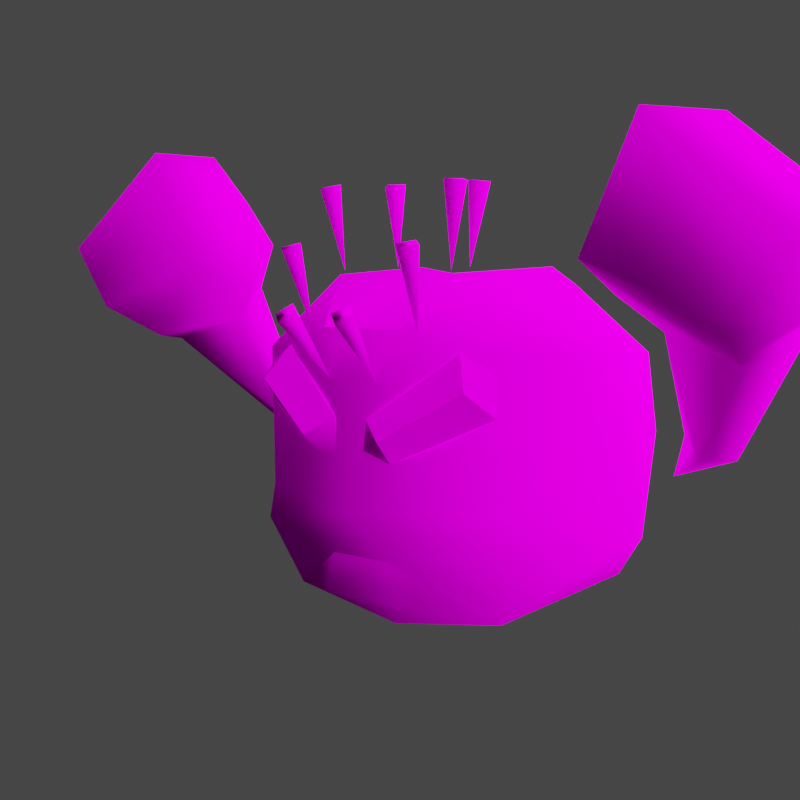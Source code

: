 # Source: rumble-geodude.blend  (saved by Blender 3.6.11; exported with 4.5.12 LTS)
import bpy
from mathutils import Matrix  # noqa: F401  (used for matrix-valued properties, if any)

bpy.ops.wm.read_factory_settings(use_empty=True)
scene = bpy.context.scene
scene.name = 'Scene'

# ---- collections
col_collection = bpy.data.collections.new('Collection'); scene.collection.children.link(col_collection)

# ---- images (referenced by path relative to the original .blend; pixels are not part of the script)
import os
ASSET_DIR = os.environ.get("B2B_ASSET_DIR", "")  # directory of the original .blend (textures are referenced by path, not embedded)
HERE = os.path.dirname(os.path.abspath(__file__))  # packed textures are extracted next to this script under _unpacked/

def load_image(name, relpath, width, height, colorspace="sRGB"):
    """Load a texture the original file referenced (path relative to the .blend, or extracted next to this script)."""
    p = next((c for c in (os.path.join(HERE, relpath), os.path.join(ASSET_DIR, relpath)) if relpath and os.path.exists(c)), "")
    if p:
        img = bpy.data.images.load(p, check_existing=True)
        img.name = name
    else:  # same state as the original file: an image datablock whose file is absent (Cycles renders it pink)
        img = bpy.data.images.new(name, width, height)
        img.source = "FILE"
        img.filepath = "//" + (relpath or name)
    img.colorspace_settings.name = colorspace
    return img
img_pii_isitubute_alola_body_c_png = load_image('Pii_ISITUBUTE_ALOLA_body_C.png', 'Pii_ISITUBUTE_ALOLA_body_C.png', 1024, 1024, 'sRGB')
img_pii_isitubute_alola_eye_c_png = load_image('Pii_ISITUBUTE_ALOLA_eye_C.png', 'Pii_ISITUBUTE_ALOLA_eye_C.png', 1024, 1024, 'sRGB')

# ---- materials (node trees are filled in below, after node groups)
mat_pii_isitubute_alola_body = bpy.data.materials.new('Pii_ISITUBUTE_ALOLA_body')
mat_pii_isitubute_alola_body.surface_render_method = 'BLENDED'
mat_pii_isitubute_alola_body.blend_method = 'BLEND'
mat_pii_isitubute_alola_body.use_transparency_overlap = False
mat_pii_isitubute_alola_body.show_transparent_back = False
mat_pii_isitubute_alola_body.use_transparent_shadow = False
mat_pii_isitubute_alola_body.diffuse_color = (0.942, 0.942, 0.942, 1.0)
mat_pii_isitubute_alola_body.roughness = 0.5528
mat_pii_isitubute_alola_body.specular_intensity = 1.0
mat_pii_isitubute_alola_body.metallic = 1.0
mat_pii_isitubute_alola_eye = bpy.data.materials.new('Pii_ISITUBUTE_ALOLA_eye')
mat_pii_isitubute_alola_eye.surface_render_method = 'BLENDED'
mat_pii_isitubute_alola_eye.blend_method = 'BLEND'
mat_pii_isitubute_alola_eye.use_transparency_overlap = False
mat_pii_isitubute_alola_eye.show_transparent_back = False
mat_pii_isitubute_alola_eye.use_transparent_shadow = False
mat_pii_isitubute_alola_eye.diffuse_color = (0.942, 0.942, 0.942, 1.0)
mat_pii_isitubute_alola_eye.roughness = 0.5528
mat_pii_isitubute_alola_eye.specular_intensity = 1.0
mat_pii_isitubute_alola_eye.metallic = 1.0
mat_material = bpy.data.materials.new('Material')
mat_material.alpha_threshold = 0.0
mat_material.use_transparent_shadow = False
mat_material.roughness = 0.5
mat_material.line_color = (0.0, 0.0, 0.0, 1.0)

# ---- material node trees
mat_pii_isitubute_alola_body.use_nodes = True; mat_pii_isitubute_alola_body.node_tree.nodes.clear()
_N = mat_pii_isitubute_alola_body.node_tree.nodes; _L = mat_pii_isitubute_alola_body.node_tree.links
n0 = _N.new('ShaderNodeBsdfPrincipled'); n0.name = 'Principled BSDF'; n0.location = (10, 300)
n0.distribution = 'GGX'
n0.subsurface_method = 'RANDOM_WALK_SKIN'
n0.inputs[2].default_value = 0.0
n0.inputs[3].default_value = 1.45
n0.inputs[13].default_value = 0.0
n0.inputs[27].default_value = (0.0, 0.0, 0.0, 1.0)
n0.inputs[28].default_value = 1.0
n1 = _N.new('ShaderNodeTexImage'); n1.name = 'Image Texture'; n1.location = (-300, 600)
n1.image = img_pii_isitubute_alola_body_c_png
n1.interpolation = 'Closest'
n1.extension = 'MIRROR'
n2 = _N.new('ShaderNodeOutputMaterial'); n2.name = 'Material Output'; n2.location = (300, 300)
_L.new(n0.outputs[0], n2.inputs[0])
_L.new(n1.outputs[0], n0.inputs[0])
n2.is_active_output = True
mat_pii_isitubute_alola_eye.use_nodes = True; mat_pii_isitubute_alola_eye.node_tree.nodes.clear()
_N = mat_pii_isitubute_alola_eye.node_tree.nodes; _L = mat_pii_isitubute_alola_eye.node_tree.links
n0 = _N.new('ShaderNodeBsdfPrincipled'); n0.name = 'Principled BSDF'; n0.location = (10, 300)
n0.distribution = 'GGX'
n0.subsurface_method = 'RANDOM_WALK_SKIN'
n0.inputs[2].default_value = 0.0
n0.inputs[3].default_value = 1.45
n0.inputs[13].default_value = 0.0
n0.inputs[27].default_value = (0.0, 0.0, 0.0, 1.0)
n0.inputs[28].default_value = 1.0
n1 = _N.new('ShaderNodeTexImage'); n1.name = 'Image Texture'; n1.location = (-300, 600)
n1.image = img_pii_isitubute_alola_eye_c_png
n1.interpolation = 'Closest'
n1.extension = 'MIRROR'
n2 = _N.new('ShaderNodeOutputMaterial'); n2.name = 'Material Output'; n2.location = (300, 300)
_L.new(n0.outputs[0], n2.inputs[0])
_L.new(n1.outputs[0], n0.inputs[0])
n2.is_active_output = True
mat_material.use_nodes = True; mat_material.node_tree.nodes.clear()
_N = mat_material.node_tree.nodes; _L = mat_material.node_tree.links
n0 = _N.new('ShaderNodeOutputMaterial'); n0.name = 'Material Output'; n0.location = (300, 300)
n1 = _N.new('ShaderNodeBsdfPrincipled'); n1.name = 'Principled BSDF'; n1.location = (10, 300)
n1.distribution = 'GGX'
n1.subsurface_method = 'RANDOM_WALK_SKIN'
n1.inputs[3].default_value = 1.45
n1.inputs[27].default_value = (0.0, 0.0, 0.0, 1.0)
n1.inputs[28].default_value = 1.0
_L.new(n1.outputs[0], n0.inputs[0])
n0.is_active_output = True

# ---- world
world_world = bpy.data.worlds.new('World'); scene.world = world_world
world_world.use_nodes = True; world_world.node_tree.nodes.clear()
_N = world_world.node_tree.nodes; _L = world_world.node_tree.links
n0 = _N.new('ShaderNodeOutputWorld'); n0.name = 'World Output'; n0.location = (300, 300)
n1 = _N.new('ShaderNodeBackground'); n1.name = 'Background'; n1.location = (10, 300)
n1.inputs[0].default_value = (0.05088, 0.05088, 0.05088, 1.0)
_L.new(n1.outputs[0], n0.inputs[0])
n0.is_active_output = True
world_world.color = (0.05088, 0.05088, 0.05088)
world_world.use_sun_shadow = False
world_world.sun_shadow_jitter_overblur = 0.0

# ---- cameras
cam_camera = bpy.data.cameras.new('Camera')
cam_camera.clip_end = 100.0
cam_camera.ortho_scale = 7.314

# ---- lights
light_sun = bpy.data.lights.new('Sun', 'SUN')
light_sun.specular_factor = 0.0
light_sun.transmission_factor = 0.0
light_sun.use_shadow = False
light_sun.angle = 2.356
light_light = bpy.data.lights.new('Light', 'POINT')
light_light.transmission_factor = 0.0
light_light.energy = 1000.0
light_light.shadow_soft_size = 0.1
light_light.shadow_maximum_resolution = 0.006
light_light.use_absolute_resolution = True

# ---- meshes
me_merged_001 = bpy.data.meshes.new('merged.001')
me_merged_001.from_pydata([(-1.002e-09, 0.003836, -4.981e-10), (0.1348, 0.03197, -0.1208), (-0.1348, 0.03197, -0.1208), (-9.904e-11, 0.069, -0.1563), (0.1523, 0.07272, -0.1454), (-0.1523, 0.07272, -0.1454), (0.0623, 0.133, -0.1932), (-0.0623, 0.133, -0.1932), (-1.264e-24, 0.188, -0.1968), (-0.06635, 0.2029, -0.2048), (0.06635, 0.2029, -0.2048), (0.06314, 0.301, -0.193), (1.058e-24, 0.2972, -0.1844), (0.06368, 0.3686, -0.1432), (0.1502, 0.2905, -0.1595), (5.96e-09, 0.3658, -0.1314), (-0.06368, 0.3686, -0.1432), (-0.06314, 0.301, -0.193), (0.08936, 0.3915, -0.04176), (-0.1502, 0.2905, -0.1595), (-0.08936, 0.3915, -0.04176), (7.96e-10, 0.38, 3.791e-10), (4.656e-09, 0.3843, 0.09533), (4.656e-09, 0.3843, 0.09533), (0.1562, 0.1969, -0.1703), (0.0623, 0.133, -0.1932), (0.2096, 0.1054, -4.87e-11), (0.1348, 0.03197, -0.1208), (0.1994, 0.3013, 4.866e-10), (0.08936, 0.3915, -0.04176), (-0.1562, 0.1969, -0.1703), (-0.1994, 0.3013, 4.866e-10), (-0.2096, 0.1054, -4.87e-11), (-0.1348, 0.03197, -0.1208), (-0.0623, 0.133, -0.1932), (-0.08936, 0.3915, -0.04176), (-0.1327, 0.03891, 0.1321), (-0.1348, 0.03197, -0.1208), (-0.2096, 0.1054, -4.87e-11), (-0.1531, 0.1176, 0.1621), (-0.154, 0.1551, 0.1518), (-0.1994, 0.3013, 4.866e-10), (-0.1491, 0.3094, 0.1557), (-0.07409, 0.3866, 0.1253), (-0.08936, 0.3915, -0.04176), (4.656e-09, 0.3843, 0.09533), (5.96e-09, 0.01572, 0.1328), (-1.002e-09, 0.003836, -4.981e-10), (-0.1348, 0.03197, -0.1208), (5.96e-09, 0.01572, 0.1328), (0.04651, 0.05862, 0.1914), (0.1327, 0.03891, 0.1321), (-0.04651, 0.05862, 0.1914), (-0.1327, 0.03891, 0.1321), (0.03412, 0.1016, 0.1904), (-0.03412, 0.1016, 0.1904), (0.03412, 0.1016, 0.1904), (0.1531, 0.1176, 0.1621), (1.013e-09, 0.1505, 0.2143), (-0.03412, 0.1016, 0.1904), (-0.1531, 0.1176, 0.1621), (-0.154, 0.1551, 0.1518), (0.154, 0.1551, 0.1518), (0.2096, 0.1054, -4.87e-11), (0.1327, 0.03891, 0.1321), (0.1531, 0.1176, 0.1621), (0.1348, 0.03197, -0.1208), (0.154, 0.1551, 0.1518), (0.1994, 0.3013, 4.866e-10), (0.1491, 0.3094, 0.1557), (0.07409, 0.3866, 0.1253), (0.08936, 0.3915, -0.04176), (4.656e-09, 0.3843, 0.09533), (-1.002e-09, 0.003836, -4.981e-10), (0.1348, 0.03197, -0.1208), (5.96e-09, 0.01572, 0.1328), (-0.05099, 0.3341, 0.1799), (0.05099, 0.3341, 0.1799), (1.25e-09, 0.2953, 0.205), (-0.1491, 0.3094, 0.1557), (-0.07409, 0.3866, 0.1253), (0.1491, 0.3094, 0.1557), (0.07409, 0.3866, 0.1253), (0.05099, 0.3341, 0.1799), (-0.05099, 0.3341, 0.1799), (4.656e-09, 0.3843, 0.09533), (4.656e-09, 0.3843, 0.09533), (-0.07409, 0.3866, 0.1253), (0.07409, 0.3866, 0.1253), (4.656e-09, 0.3843, 0.09533), (0.08936, 0.3915, -0.04176), (-0.08936, 0.3915, -0.04176), (0.03636, 0.3609, 0.2414), (0.0503, 0.351, 0.2517), (0.036, 0.343, 0.2632), (0.02206, 0.3529, 0.2528), (0.036, 0.343, 0.2632), (0.02932, 0.283, 0.1955), (0.02206, 0.3529, 0.2528), (0.03636, 0.3609, 0.2414), (0.0503, 0.351, 0.2517), (0.02206, 0.3529, 0.2528), (0.02932, 0.283, 0.1955), (0.03636, 0.3609, 0.2414), (0.0503, 0.351, 0.2517), (0.036, 0.343, 0.2632), (0.07395, 0.4202, 0.188), (0.08808, 0.4155, 0.2014), (0.07395, 0.4127, 0.2153), (0.05982, 0.4174, 0.2019), (0.07395, 0.4127, 0.2153), (0.06757, 0.3302, 0.1782), (0.05982, 0.4174, 0.2019), (0.07395, 0.4202, 0.188), (0.08808, 0.4155, 0.2014), (0.05982, 0.4174, 0.2019), (0.06757, 0.3302, 0.1782), (0.07395, 0.4202, 0.188), (0.08808, 0.4155, 0.2014), (0.07395, 0.4127, 0.2153), (0.08068, 0.4801, 0.1172), (0.09456, 0.4771, 0.1313), (0.08035, 0.4775, 0.1454), (0.06646, 0.4806, 0.1313), (0.08035, 0.4775, 0.1454), (0.06931, 0.3903, 0.1231), (0.06646, 0.4806, 0.1313), (0.08068, 0.4801, 0.1172), (0.09456, 0.4771, 0.1313), (0.06646, 0.4806, 0.1313), (0.06931, 0.3903, 0.1231), (0.08068, 0.4801, 0.1172), (0.09456, 0.4771, 0.1313), (0.08035, 0.4775, 0.1454), (0.05553, 0.4807, 0.03705), (0.06962, 0.4806, 0.05129), (0.05548, 0.4828, 0.0653), (0.04139, 0.483, 0.05106), (0.05548, 0.4828, 0.0653), (0.04774, 0.3927, 0.05784), (0.04139, 0.483, 0.05106), (0.05553, 0.4807, 0.03705), (0.06962, 0.4806, 0.05129), (0.04139, 0.483, 0.05106), (0.04774, 0.3927, 0.05784), (0.05553, 0.4807, 0.03705), (0.06962, 0.4806, 0.05129), (0.05548, 0.4828, 0.0653), (-0.03636, 0.3609, 0.2414), (-0.02206, 0.3529, 0.2528), (-0.036, 0.343, 0.2632), (-0.0503, 0.351, 0.2517), (-0.036, 0.343, 0.2632), (-0.02206, 0.3529, 0.2528), (-0.02932, 0.283, 0.1955), (-0.03636, 0.3609, 0.2414), (-0.0503, 0.351, 0.2517), (-0.02206, 0.3529, 0.2528), (-0.03636, 0.3609, 0.2414), (-0.02932, 0.283, 0.1955), (-0.0503, 0.351, 0.2517), (-0.036, 0.343, 0.2632), (-0.07395, 0.4202, 0.188), (-0.05982, 0.4174, 0.2019), (-0.07395, 0.4127, 0.2153), (-0.08808, 0.4155, 0.2014), (-0.07395, 0.4127, 0.2153), (-0.05982, 0.4174, 0.2019), (-0.06757, 0.3302, 0.1782), (-0.07395, 0.4202, 0.188), (-0.08808, 0.4155, 0.2014), (-0.05982, 0.4174, 0.2019), (-0.07395, 0.4202, 0.188), (-0.06757, 0.3302, 0.1782), (-0.08808, 0.4155, 0.2014), (-0.07395, 0.4127, 0.2153), (-0.08068, 0.4801, 0.1172), (-0.06646, 0.4806, 0.1313), (-0.08035, 0.4775, 0.1454), (-0.09456, 0.4771, 0.1313), (-0.08035, 0.4775, 0.1454), (-0.06646, 0.4806, 0.1313), (-0.06931, 0.3903, 0.1231), (-0.08068, 0.4801, 0.1172), (-0.09456, 0.4771, 0.1313), (-0.06646, 0.4806, 0.1313), (-0.08068, 0.4801, 0.1172), (-0.06931, 0.3903, 0.1231), (-0.09456, 0.4771, 0.1313), (-0.08035, 0.4775, 0.1454), (-0.05553, 0.4807, 0.03705), (-0.04139, 0.483, 0.05106), (-0.05548, 0.4828, 0.0653), (-0.06962, 0.4806, 0.05129), (-0.05548, 0.4828, 0.0653), (-0.04139, 0.483, 0.05106), (-0.04774, 0.3927, 0.05784), (-0.05553, 0.4807, 0.03705), (-0.06962, 0.4806, 0.05129), (-0.04139, 0.483, 0.05106), (-0.05553, 0.4807, 0.03705), (-0.04774, 0.3927, 0.05784), (-0.06962, 0.4806, 0.05129), (-0.05548, 0.4828, 0.0653), (0.02023, 0.2451, 0.201), (0.1102, 0.3125, 0.1687), (0.1288, 0.2774, 0.1899), (0.0474, 0.228, 0.2191), (0.0474, 0.228, 0.2191), (0.1288, 0.2774, 0.1899), (0.1438, 0.2502, 0.1572), (0.04347, 0.2021, 0.1931), (0.04347, 0.2021, 0.1931), (0.01673, 0.2144, 0.2025), (0.0474, 0.228, 0.2191), (0.02023, 0.2451, 0.201), (0.1438, 0.2502, 0.1572), (0.1288, 0.2774, 0.1899), (0.1461, 0.2929, 0.1561), (0.1102, 0.3125, 0.1687), (-0.02023, 0.2451, 0.201), (-0.0474, 0.228, 0.2191), (-0.1288, 0.2774, 0.1899), (-0.1102, 0.3125, 0.1687), (-0.0474, 0.228, 0.2191), (-0.04347, 0.2021, 0.1931), (-0.1438, 0.2502, 0.1572), (-0.1288, 0.2774, 0.1899), (-0.04347, 0.2021, 0.1931), (-0.0474, 0.228, 0.2191), (-0.01673, 0.2144, 0.2025), (-0.02023, 0.2451, 0.201), (-0.1438, 0.2502, 0.1572), (-0.1461, 0.2929, 0.1561), (-0.1288, 0.2774, 0.1899), (-0.1102, 0.3125, 0.1687), (0.237, 0.3661, 0.09698), (0.2419, 0.4009, 0.1804), (0.3651, 0.3116, 0.1293), (0.3762, 0.3505, 0.2013), (0.3651, 0.3116, 0.1293), (0.2983, 0.5252, 0.1831), (0.4357, 0.4196, 0.1928), (0.4569, 0.4321, 0.1108), (0.3262, 0.5287, 0.06657), (0.4343, 0.3598, 0.1341), (0.4357, 0.4196, 0.1928), (0.4042, 0.3463, 0.044), (0.3651, 0.3116, 0.1293), (0.4569, 0.4321, 0.1108), (0.4357, 0.4196, 0.1928), (0.2983, 0.5252, 0.1831), (0.2432, 0.4696, 0.0939), (0.237, 0.3661, 0.09698), (0.2848, 0.4211, 0.00956), (0.237, 0.3661, 0.09698), (0.3262, 0.5287, 0.06657), (0.2983, 0.5252, 0.1831), (0.4569, 0.4321, 0.1108), (0.3262, 0.5287, 0.06657), (0.4042, 0.3463, 0.044), (0.3262, 0.5287, 0.06657), (0.2848, 0.4211, 0.00956), (0.3096, 0.3675, 0.008019), (0.237, 0.3661, 0.09698), (0.2765, 0.3325, 0.07806), (0.2985, 0.2321, -0.03636), (0.3147, 0.2019, -0.01153), (0.2605, 0.223, -0.01053), (0.23, 0.1702, -0.05496), (0.3147, 0.2019, -0.01153), (0.2791, 0.2016, 0.0008124), (0.3644, 0.3066, 0.09698), (0.3147, 0.2019, -0.01153), (0.3644, 0.3066, 0.09698), (0.2765, 0.3325, 0.07806), (0.3651, 0.3116, 0.1293), (0.2765, 0.3325, 0.07806), (0.237, 0.3661, 0.09698), (0.2605, 0.223, -0.01053), (0.23, 0.1702, -0.05496), (0.2605, 0.223, -0.01053), (0.2605, 0.223, -0.01053), (0.23, 0.1702, -0.05496), (0.2765, 0.3325, 0.07806), (0.3096, 0.3675, 0.008019), (0.3644, 0.3066, 0.09698), (0.4042, 0.3463, 0.044), (0.3147, 0.2019, -0.01153), (0.3651, 0.3116, 0.1293), (-0.237, 0.3661, 0.09698), (-0.3651, 0.3116, 0.1293), (-0.2419, 0.4009, 0.1804), (-0.3651, 0.3116, 0.1293), (-0.3762, 0.3505, 0.2013), (-0.2983, 0.5252, 0.1831), (-0.4357, 0.4196, 0.1928), (-0.4569, 0.4321, 0.1108), (-0.3262, 0.5287, 0.06657), (-0.4343, 0.3598, 0.1341), (-0.4357, 0.4196, 0.1928), (-0.4042, 0.3463, 0.044), (-0.3651, 0.3116, 0.1293), (-0.4569, 0.4321, 0.1108), (-0.4357, 0.4196, 0.1928), (-0.2983, 0.5252, 0.1831), (-0.2432, 0.4696, 0.0939), (-0.237, 0.3661, 0.09698), (-0.2848, 0.4211, 0.00956), (-0.237, 0.3661, 0.09698), (-0.3262, 0.5287, 0.06657), (-0.2983, 0.5252, 0.1831), (-0.4569, 0.4321, 0.1108), (-0.4042, 0.3463, 0.044), (-0.3262, 0.5287, 0.06657), (-0.3262, 0.5287, 0.06657), (-0.2848, 0.4211, 0.00956), (-0.3096, 0.3675, 0.008019), (-0.237, 0.3661, 0.09698), (-0.2765, 0.3325, 0.07806), (-0.2985, 0.2321, -0.03636), (-0.3147, 0.2019, -0.01153), (-0.2605, 0.223, -0.01053), (-0.23, 0.1702, -0.05496), (-0.3147, 0.2019, -0.01153), (-0.2791, 0.2016, 0.0008124), (-0.3147, 0.2019, -0.01153), (-0.3644, 0.3066, 0.09698), (-0.3644, 0.3066, 0.09698), (-0.2765, 0.3325, 0.07806), (-0.3651, 0.3116, 0.1293), (-0.2765, 0.3325, 0.07806), (-0.237, 0.3661, 0.09698), (-0.2605, 0.223, -0.01053), (-0.2605, 0.223, -0.01053), (-0.23, 0.1702, -0.05496), (-0.2605, 0.223, -0.01053), (-0.23, 0.1702, -0.05496), (-0.2765, 0.3325, 0.07806), (-0.3096, 0.3675, 0.008019), (-0.3644, 0.3066, 0.09698), (-0.3147, 0.2019, -0.01153), (-0.4042, 0.3463, 0.044), (-0.3651, 0.3116, 0.1293), (1.013e-09, 0.1505, 0.2143), (-0.154, 0.1551, 0.1518), (1.25e-09, 0.2953, 0.205), (-0.1491, 0.3094, 0.1557), (1.013e-09, 0.1505, 0.2143), (1.25e-09, 0.2953, 0.205), (0.154, 0.1551, 0.1518), (0.1491, 0.3094, 0.1557)], [], [(2, 1, 0), (2, 3, 1), (1, 3, 4), (5, 3, 2), (6, 4, 3), (7, 3, 5), (7, 8, 3), (8, 6, 3), (8, 7, 9), (10, 6, 8), (11, 10, 8), (11, 8, 12), (13, 11, 12), (14, 11, 13), (15, 13, 12), (16, 15, 12), (17, 16, 12), (8, 17, 12), (8, 9, 17), (13, 18, 14), (19, 16, 17), (16, 19, 20), (15, 21, 18), (15, 20, 21), (21, 20, 22), (18, 21, 23), (11, 14, 24), (10, 11, 24), (25, 10, 24), (25, 24, 4), (4, 24, 26), (26, 27, 4), (26, 24, 28), (14, 28, 24), (29, 28, 14), (19, 17, 30), (31, 19, 30), (30, 32, 31), (32, 30, 5), (5, 33, 32), (34, 5, 30), (30, 9, 34), (17, 9, 30), (31, 35, 19), (38, 37, 36), (39, 38, 36), (39, 40, 38), (38, 40, 41), (42, 41, 40), (43, 41, 42), (44, 41, 43), (45, 44, 43), (36, 47, 46), (36, 48, 47), (51, 50, 49), (49, 50, 52), (49, 52, 53), (51, 54, 50), (50, 54, 52), (54, 55, 52), (55, 53, 52), (51, 57, 56), (58, 56, 57), (56, 58, 59), (60, 59, 58), (59, 60, 53), (60, 58, 61), (58, 57, 62), (65, 64, 63), (66, 63, 64), (63, 67, 65), (63, 68, 67), (69, 67, 68), (68, 70, 69), (70, 68, 71), (72, 70, 71), (74, 64, 73), (73, 64, 75), (78, 77, 76), (76, 79, 78), (76, 80, 79), (81, 77, 78), (81, 82, 77), (85, 84, 83), (87, 84, 86), (89, 83, 88), (15, 90, 13), (15, 16, 91), (94, 93, 92), (95, 94, 92), (98, 97, 96), (100, 97, 99), (103, 102, 101), (105, 102, 104), (108, 107, 106), (109, 108, 106), (112, 111, 110), (114, 111, 113), (117, 116, 115), (119, 116, 118), (122, 121, 120), (123, 122, 120), (126, 125, 124), (128, 125, 127), (131, 130, 129), (133, 130, 132), (136, 135, 134), (137, 136, 134), (140, 139, 138), (142, 139, 141), (145, 144, 143), (147, 144, 146), (150, 149, 148), (151, 150, 148), (154, 153, 152), (154, 156, 155), (159, 158, 157), (159, 161, 160), (164, 163, 162), (165, 164, 162), (168, 167, 166), (168, 170, 169), (173, 172, 171), (173, 175, 174), (178, 177, 176), (179, 178, 176), (182, 181, 180), (182, 184, 183), (187, 186, 185), (187, 189, 188), (192, 191, 190), (193, 192, 190), (196, 195, 194), (196, 198, 197), (201, 200, 199), (201, 203, 202), (206, 205, 204), (207, 206, 204), (210, 209, 208), (211, 210, 208), (214, 213, 212), (214, 215, 213), (218, 217, 216), (218, 219, 217), (222, 221, 220), (223, 222, 220), (226, 225, 224), (227, 226, 224), (230, 229, 228), (231, 229, 230), (234, 233, 232), (235, 233, 234), (238, 237, 236), (240, 239, 237), (239, 241, 237), (239, 242, 241), (241, 242, 243), (241, 243, 244), (239, 240, 245), (239, 245, 246), (245, 248, 247), (245, 247, 249), (245, 249, 250), (252, 237, 251), (253, 237, 252), (255, 252, 254), (252, 256, 254), (252, 257, 256), (260, 259, 258), (260, 262, 261), (260, 263, 262), (263, 264, 262), (263, 265, 264), (260, 266, 263), (260, 267, 266), (263, 266, 268), (267, 269, 266), (271, 269, 270), (273, 272, 271), (275, 271, 274), (277, 274, 276), (277, 276, 278), (277, 279, 271), (281, 280, 271), (266, 283, 282), (285, 282, 284), (288, 287, 286), (287, 289, 286), (292, 291, 290), (294, 293, 292), (295, 294, 292), (296, 294, 295), (296, 295, 297), (297, 295, 298), (293, 294, 299), (299, 294, 300), (302, 299, 301), (301, 299, 303), (303, 299, 304), (292, 306, 305), (292, 307, 306), (306, 309, 308), (310, 306, 308), (311, 306, 310), (314, 313, 312), (316, 313, 315), (317, 313, 316), (318, 317, 316), (319, 317, 318), (320, 313, 317), (321, 313, 320), (320, 317, 322), (323, 321, 320), (323, 325, 324), (327, 326, 325), (325, 329, 328), (328, 331, 330), (330, 331, 332), (333, 331, 325), (335, 334, 325), (337, 320, 336), (336, 339, 338), (342, 341, 340), (343, 342, 340), (346, 345, 344), (346, 347, 345), (350, 349, 348), (350, 351, 349)])
me_merged_001.polygons.foreach_set('use_smooth', [True] * 228)
me_merged_001.polygons.foreach_set('material_index', [0, 0, 0, 0, 0, 0, 0, 0, 0, 0, 0, 0, 0, 0, 0, 0, 0, 0, 0, 0, 0, 0, 0, 0, 0, 0, 0, 0, 0, 0, 0, 0, 0, 0, 0, 0, 0, 0, 0, 0, 0, 0, 0, 0, 0, 0, 0, 0, 0, 0, 0, 0, 0, 0, 0, 0, 0, 0, 0, 0, 0, 0, 0, 0, 0, 0, 0, 0, 0, 0, 0, 0, 0, 0, 0, 0, 0, 0, 0, 0, 0, 0, 0, 0, 0, 0, 0, 0, 0, 0, 0, 0, 0, 0, 0, 0, 0, 0, 0, 0, 0, 0, 0, 0, 0, 0, 0, 0, 0, 0, 0, 0, 0, 0, 0, 0, 0, 0, 0, 0, 0, 0, 0, 0, 0, 0, 0, 0, 0, 0, 0, 0, 0, 0, 0, 0, 0, 0, 0, 0, 0, 0, 0, 0, 0, 0, 0, 0, 0, 0, 0, 0, 0, 0, 0, 0, 0, 0, 0, 0, 0, 0, 0, 0, 0, 0, 0, 0, 0, 0, 0, 0, 0, 0, 0, 0, 0, 0, 0, 0, 0, 0, 0, 0, 0, 0, 0, 0, 0, 0, 0, 0, 0, 0, 0, 0, 0, 0, 0, 0, 0, 0, 0, 0, 0, 0, 0, 0, 0, 0, 0, 0, 0, 0, 0, 0, 0, 0, 0, 0, 0, 0, 0, 0, 1, 1, 1, 1])
_uv = me_merged_001.uv_layers.new(name='UV0')
_uv.uv.foreach_set('vector', [1.322, 0.536, 0.6785, 0.536, 1.0, 0.5025, 1.322, 0.536, 1.0, 0.5802, 0.6785, 0.536, 0.6785, 0.536, 1.0, 0.5802, 0.6367, 0.5846, 1.363, 0.5846, 1.0, 0.5802, 1.322, 0.536, 0.8514, 0.6565, 0.6367, 0.5846, 1.0, 0.5802, 1.149, 0.6565, 1.0, 0.5802, 1.363, 0.5846, 1.149, 0.6565, 1.0, 0.7221, 1.0, 0.5802, 1.0, 0.7221, 0.8514, 0.6565, 1.0, 0.5802, 1.0, 0.7221, 1.149, 0.6565, 1.158, 0.7399, 0.8417, 0.7399, 0.8514, 0.6565, 1.0, 0.7221, 0.8494, 0.8569, 0.8417, 0.7399, 1.0, 0.7221, 0.8494, 0.8569, 1.0, 0.7221, 1.0, 0.8524, 0.8253, 0.9376, 0.8494, 0.8569, 1.0, 0.8524, 0.6416, 0.8444, 0.8494, 0.8569, 0.8253, 0.9376, 1.0, 0.9333, 0.8253, 0.9376, 1.0, 0.8524, 1.175, 0.9375, 1.0, 0.9333, 1.0, 0.8524, 1.151, 0.8569, 1.175, 0.9375, 1.0, 0.8524, 1.0, 0.7221, 1.151, 0.8569, 1.0, 0.8524, 1.0, 0.7221, 1.158, 0.7399, 1.151, 0.8569, 0.8253, 0.9376, 0.7868, 0.9649, 0.6416, 0.8444, 1.358, 0.8444, 1.175, 0.9375, 1.151, 0.8569, 1.175, 0.9375, 1.358, 0.8444, 1.213, 0.9649, 1.0, 0.9333, 1.0, 0.987, 0.7868, 0.9649, 1.0, 0.9333, 1.213, 0.9649, 1.0, 0.987, 1.0, 0.987, 1.213, 0.9649, 1.0, 1.013, 0.7868, 0.9649, 1.0, 0.987, 1.0, 1.013, 0.8494, 0.8569, 0.6416, 0.8444, 0.6274, 0.7328, 0.8417, 0.7399, 0.8494, 0.8569, 0.6274, 0.7328, 0.8514, 0.6565, 0.8417, 0.7399, 0.6274, 0.7328, 0.8514, 0.6565, 0.6274, 0.7328, 0.6367, 0.5846, 0.6367, 0.5846, 0.6274, 0.7328, 0.5, 0.6236, 0.5, 0.6236, 0.6785, 0.536, 0.6367, 0.5846, 0.5, 0.6236, 0.6274, 0.7328, 0.5243, 0.8572, 0.6416, 0.8444, 0.5243, 0.8572, 0.6274, 0.7328, 0.7868, 0.9649, 0.5243, 0.8572, 0.6416, 0.8444, 1.358, 0.8444, 1.151, 0.8569, 1.373, 0.7328, 1.476, 0.8572, 1.358, 0.8444, 1.373, 0.7328, 1.373, 0.7328, 1.5, 0.6236, 1.476, 0.8572, 1.5, 0.6236, 1.373, 0.7328, 1.363, 0.5846, 1.363, 0.5846, 1.322, 0.536, 1.5, 0.6236, 1.149, 0.6565, 1.363, 0.5846, 1.373, 0.7328, 1.373, 0.7328, 1.158, 0.7399, 1.149, 0.6565, 1.151, 0.8569, 1.158, 0.7399, 1.373, 0.7328, 1.476, 0.8572, 1.213, 0.9649, 1.358, 0.8444, 1.5, 0.6236, 1.322, 0.536, 1.317, 0.5443, 1.365, 0.6381, 1.5, 0.6236, 1.317, 0.5443, 1.365, 0.6381, 1.367, 0.6829, 1.5, 0.6236, 1.5, 0.6236, 1.367, 0.6829, 1.476, 0.8572, 1.356, 0.8669, 1.476, 0.8572, 1.367, 0.6829, 1.177, 0.9668, 1.476, 0.8572, 1.356, 0.8669, 1.213, 0.9649, 1.476, 0.8572, 1.177, 0.9668, 1.0, 1.013, 1.213, 0.9649, 1.177, 0.9668, 1.317, 0.5443, 1.0, 0.5025, 1.0, 0.5166, 1.317, 0.5443, 1.322, 0.536, 1.0, 0.5025, 0.3248, 0.5443, 0.1138, 0.5678, 1.45e-08, 0.5166, 1.45e-08, 0.5166, 0.1138, 0.5678, -0.1138, 0.5678, 1.45e-08, 0.5166, -0.1138, 0.5678, -0.3248, 0.5443, 0.3248, 0.5443, 0.0835, 0.6191, 0.1138, 0.5678, 0.1138, 0.5678, 0.0835, 0.6191, -0.1138, 0.5678, 0.0835, 0.6191, -0.0835, 0.6191, -0.1138, 0.5678, -0.0835, 0.6191, -0.3248, 0.5443, -0.1138, 0.5678, 0.3248, 0.5443, 0.3786, 0.6343, 0.0835, 0.6191, -1.425e-08, 0.6813, 0.0835, 0.6191, 0.3786, 0.6343, 0.0835, 0.6191, -1.425e-08, 0.6813, -0.0835, 0.6191, -0.3786, 0.6343, -0.0835, 0.6191, -1.425e-08, 0.6813, -0.0835, 0.6191, -0.3786, 0.6343, -0.3248, 0.5443, -0.3786, 0.6343, -1.425e-08, 0.6813, -0.3801, 0.6909, -1.425e-08, 0.6813, 0.3786, 0.6343, 0.3801, 0.6909, 0.6348, 0.6381, 0.6834, 0.5443, 0.5, 0.6236, 0.6785, 0.536, 0.5, 0.6236, 0.6834, 0.5443, 0.5, 0.6236, 0.6326, 0.6829, 0.6348, 0.6381, 0.5, 0.6236, 0.5243, 0.8572, 0.6326, 0.6829, 0.6443, 0.8669, 0.6326, 0.6829, 0.5243, 0.8572, 0.5243, 0.8572, 0.8232, 0.9668, 0.6443, 0.8669, 0.8232, 0.9668, 0.5243, 0.8572, 0.7868, 0.9649, 1.0, 1.013, 0.8232, 0.9668, 0.7868, 0.9649, 0.6785, 0.536, 0.6834, 0.5443, 1.0, 0.5025, 1.0, 0.5025, 0.6834, 0.5443, 1.0, 0.5166, 1.45e-08, 0.8501, 0.1248, 0.8964, -0.1248, 0.8964, -0.1248, 0.8964, -0.3649, 0.8669, 1.45e-08, 0.8501, -0.1248, 0.8964, -0.1813, 0.959, -0.3649, 0.8669, 0.3649, 0.8669, 0.1248, 0.8964, 1.45e-08, 0.8501, 0.3649, 0.8669, 0.1813, 0.959, 0.1248, 0.8964, 1.45e-08, 0.9563, -0.1248, 0.8964, 0.1248, 0.8964, -0.1813, 0.959, -0.1248, 0.8964, 1.45e-08, 0.9563, 1.45e-08, 0.9563, 0.1248, 0.8964, 0.1813, 0.959, 1.0, 0.9333, 0.7868, 0.9649, 0.8253, 0.9376, 1.0, 0.9333, 1.175, 0.9375, 1.213, 0.9649, 0.4424, 0.9899, 0.4547, 0.9899, 0.4424, 0.9899, 0.4302, 0.9899, 0.4424, 0.9899, 0.4424, 0.9899, 0.4302, 0.9899, 0.4424, 0.9486, 0.4424, 0.9899, 0.4547, 0.9899, 0.4424, 0.9486, 0.4424, 0.9899, 0.4424, 0.9899, 0.4424, 0.9486, 0.4302, 0.9899, 0.4424, 0.9899, 0.4424, 0.9486, 0.4547, 0.9899, 0.4424, 0.9899, 0.4547, 0.9899, 0.4424, 0.9899, 0.4302, 0.9899, 0.4424, 0.9899, 0.4424, 0.9899, 0.4302, 0.9899, 0.4424, 0.9486, 0.4424, 0.9899, 0.4547, 0.9899, 0.4424, 0.9486, 0.4424, 0.9899, 0.4424, 0.9899, 0.4424, 0.9486, 0.4302, 0.9899, 0.4424, 0.9899, 0.4424, 0.9486, 0.4547, 0.9899, 0.4424, 0.9899, 0.4547, 0.9899, 0.4424, 0.9899, 0.4302, 0.9899, 0.4424, 0.9899, 0.4424, 0.9899, 0.4302, 0.9899, 0.4424, 0.9486, 0.4424, 0.9899, 0.4547, 0.9899, 0.4424, 0.9486, 0.4424, 0.9899, 0.4424, 0.9899, 0.4424, 0.9486, 0.4302, 0.9899, 0.4424, 0.9899, 0.4424, 0.9486, 0.4547, 0.9899, 0.4424, 0.9899, 0.4547, 0.9899, 0.4424, 0.9899, 0.4302, 0.9899, 0.4424, 0.9899, 0.4424, 0.9899, 0.4302, 0.9899, 0.4424, 0.9486, 0.4424, 0.9899, 0.4547, 0.9899, 0.4424, 0.9486, 0.4424, 0.9899, 0.4424, 0.9899, 0.4424, 0.9486, 0.4302, 0.9899, 0.4424, 0.9899, 0.4424, 0.9486, 0.4547, 0.9899, 0.4424, 0.9899, 0.4302, 0.9899, 0.4424, 0.9899, 0.4547, 0.9899, 0.4424, 0.9899, 0.4424, 0.9899, 0.4424, 0.9486, 0.4302, 0.9899, 0.4424, 0.9899, 0.4424, 0.9486, 0.4547, 0.9899, 0.4424, 0.9899, 0.4424, 0.9486, 0.4424, 0.9899, 0.4302, 0.9899, 0.4424, 0.9486, 0.4424, 0.9899, 0.4547, 0.9899, 0.4424, 0.9899, 0.4302, 0.9899, 0.4424, 0.9899, 0.4547, 0.9899, 0.4424, 0.9899, 0.4424, 0.9899, 0.4424, 0.9486, 0.4302, 0.9899, 0.4424, 0.9899, 0.4424, 0.9486, 0.4547, 0.9899, 0.4424, 0.9899, 0.4424, 0.9486, 0.4424, 0.9899, 0.4302, 0.9899, 0.4424, 0.9486, 0.4424, 0.9899, 0.4547, 0.9899, 0.4424, 0.9899, 0.4302, 0.9899, 0.4424, 0.9899, 0.4547, 0.9899, 0.4424, 0.9899, 0.4424, 0.9899, 0.4424, 0.9486, 0.4302, 0.9899, 0.4424, 0.9899, 0.4424, 0.9486, 0.4547, 0.9899, 0.4424, 0.9899, 0.4424, 0.9486, 0.4424, 0.9899, 0.4302, 0.9899, 0.4424, 0.9486, 0.4424, 0.9899, 0.4547, 0.9899, 0.4424, 0.9899, 0.4302, 0.9899, 0.4424, 0.9899, 0.4547, 0.9899, 0.4424, 0.9899, 0.4424, 0.9899, 0.4424, 0.9486, 0.4302, 0.9899, 0.4424, 0.9899, 0.4424, 0.9486, 0.4547, 0.9899, 0.4424, 0.9899, 0.4424, 0.9486, 0.4424, 0.9899, 0.4302, 0.9899, 0.4424, 0.9486, 0.4424, 0.9899, 0.4547, 0.9899, 0.59, 0.9732, 0.5807, 0.981, 0.5309, 0.9632, 0.5453, 0.9596, 0.59, 0.9732, 0.5309, 0.9632, 0.5995, 0.9655, 0.59, 0.9732, 0.5453, 0.9596, 0.5449, 0.9516, 0.5995, 0.9655, 0.5453, 0.9596, 0.5453, 0.9596, 0.5296, 0.9549, 0.5449, 0.9516, 0.5453, 0.9596, 0.5309, 0.9632, 0.5296, 0.9549, 0.6006, 0.9764, 0.59, 0.9732, 0.5995, 0.9655, 0.6006, 0.9764, 0.5807, 0.981, 0.59, 0.9732, 0.59, 0.9732, 0.5453, 0.9596, 0.5309, 0.9632, 0.5807, 0.981, 0.59, 0.9732, 0.5309, 0.9632, 0.5995, 0.9655, 0.5449, 0.9516, 0.5453, 0.9596, 0.59, 0.9732, 0.5995, 0.9655, 0.5453, 0.9596, 0.5296, 0.9549, 0.5453, 0.9596, 0.5449, 0.9516, 0.5309, 0.9632, 0.5453, 0.9596, 0.5296, 0.9549, 0.59, 0.9732, 0.6006, 0.9764, 0.5995, 0.9655, 0.5807, 0.981, 0.6006, 0.9764, 0.59, 0.9732, 0.7328, 0.1365, 0.2848, 0.2122, 0.2652, 0.1208, 0.7328, 0.1365, 0.7283, 0.2188, 0.2848, 0.2122, 0.7283, 0.2188, 0.2676, 0.3477, 0.2848, 0.2122, 0.7283, 0.2188, 0.75, 0.3362, 0.2676, 0.3477, 0.2676, 0.3477, 0.75, 0.3362, 0.766, 0.4632, 0.2676, 0.3477, 0.766, 0.4632, 0.2615, 0.477, 0.7283, 0.2188, 0.7328, 0.1365, 0.8352, 0.2191, 0.7283, 0.2188, 0.8352, 0.2191, 0.75, 0.3362, 0.8352, 0.2191, 0.7328, 0.1365, 0.9086, 0.1565, 0.8352, 0.2191, 0.9086, 0.1565, 0.94, 0.3089, 0.8352, 0.2191, 0.94, 0.3089, 0.75, 0.3362, 0.1611, 0.2065, 0.2848, 0.2122, 0.2676, 0.3477, 0.2652, 0.1208, 0.2848, 0.2122, 0.1611, 0.2065, 0.2652, 0.1208, 0.1611, 0.2065, 0.05289, 0.1635, 0.1611, 0.2065, 0.05327, 0.293, 0.05289, 0.1635, 0.1611, 0.2065, 0.2676, 0.3477, 0.05327, 0.293, 0.9491, 0.4647, 0.9324, 0.4841, 0.9604, 0.4738, 0.9491, 0.4647, 0.9236, 0.4727, 0.9324, 0.4841, 0.9491, 0.4647, 0.9289, 0.4669, 0.9236, 0.4727, 0.9289, 0.4669, 0.9134, 0.4668, 0.9236, 0.4727, 0.9289, 0.4669, 0.9218, 0.4632, 0.9134, 0.4668, 0.9491, 0.4647, 0.9265, 0.4525, 0.9289, 0.4669, 0.9491, 0.4647, 0.93, 0.4492, 0.9265, 0.4525, 0.9289, 0.4669, 0.9265, 0.4525, 0.9184, 0.4515, 0.93, 0.4492, 0.9119, 0.4458, 0.9265, 0.4525, 0.9224, 0.4492, 0.9119, 0.4458, 0.93, 0.4492, 0.93, 0.4492, 0.9406, 0.4604, 0.9224, 0.4492, 0.9218, 0.4632, 0.9224, 0.4492, 0.9406, 0.4604, 0.9218, 0.4632, 0.9406, 0.4604, 0.9408, 0.461, 0.9218, 0.4632, 0.9408, 0.461, 0.9134, 0.4668, 0.9218, 0.4632, 0.9184, 0.4515, 0.9224, 0.4492, 0.9184, 0.4515, 0.9119, 0.4458, 0.9224, 0.4492, 0.9265, 0.4525, 0.9119, 0.4458, 0.9184, 0.4515, 0.9289, 0.4669, 0.9184, 0.4515, 0.9218, 0.4632, 0.93, 0.4492, 0.9491, 0.4647, 0.9406, 0.4604, 0.9491, 0.4647, 0.9408, 0.461, 0.9406, 0.4604, 0.2848, 0.2122, 0.7328, 0.1365, 0.2652, 0.1208, 0.7283, 0.2188, 0.7328, 0.1365, 0.2848, 0.2122, 0.2676, 0.3477, 0.7283, 0.2188, 0.2848, 0.2122, 0.75, 0.3362, 0.7283, 0.2188, 0.2676, 0.3477, 0.75, 0.3362, 0.2676, 0.3477, 0.766, 0.4632, 0.766, 0.4632, 0.2676, 0.3477, 0.2615, 0.477, 0.7328, 0.1365, 0.7283, 0.2188, 0.8352, 0.2191, 0.8352, 0.2191, 0.7283, 0.2188, 0.75, 0.3362, 0.7328, 0.1365, 0.8352, 0.2191, 0.9086, 0.1565, 0.9086, 0.1565, 0.8352, 0.2191, 0.94, 0.3089, 0.94, 0.3089, 0.8352, 0.2191, 0.75, 0.3362, 0.2848, 0.2122, 0.1611, 0.2065, 0.2676, 0.3477, 0.2848, 0.2122, 0.2652, 0.1208, 0.1611, 0.2065, 0.1611, 0.2065, 0.2652, 0.1208, 0.05289, 0.1635, 0.05327, 0.293, 0.1611, 0.2065, 0.05289, 0.1635, 0.2676, 0.3477, 0.1611, 0.2065, 0.05327, 0.293, 0.9324, 0.4841, 0.9491, 0.4647, 0.9604, 0.4738, 0.9236, 0.4727, 0.9491, 0.4647, 0.9324, 0.4841, 0.9289, 0.4669, 0.9491, 0.4647, 0.9236, 0.4727, 0.9134, 0.4668, 0.9289, 0.4669, 0.9236, 0.4727, 0.9218, 0.4632, 0.9289, 0.4669, 0.9134, 0.4668, 0.9265, 0.4525, 0.9491, 0.4647, 0.9289, 0.4669, 0.93, 0.4492, 0.9491, 0.4647, 0.9265, 0.4525, 0.9265, 0.4525, 0.9289, 0.4669, 0.9184, 0.4515, 0.9119, 0.4458, 0.93, 0.4492, 0.9265, 0.4525, 0.9119, 0.4458, 0.9224, 0.4492, 0.93, 0.4492, 0.9406, 0.4604, 0.93, 0.4492, 0.9224, 0.4492, 0.9224, 0.4492, 0.9218, 0.4632, 0.9406, 0.4604, 0.9406, 0.4604, 0.9218, 0.4632, 0.9408, 0.461, 0.9408, 0.461, 0.9218, 0.4632, 0.9134, 0.4668, 0.9184, 0.4515, 0.9218, 0.4632, 0.9224, 0.4492, 0.9119, 0.4458, 0.9184, 0.4515, 0.9224, 0.4492, 0.9119, 0.4458, 0.9265, 0.4525, 0.9184, 0.4515, 0.9184, 0.4515, 0.9289, 0.4669, 0.9218, 0.4632, 0.9491, 0.4647, 0.93, 0.4492, 0.9406, 0.4604, 0.9408, 0.461, 0.9491, 0.4647, 0.9406, 0.4604, 0.08487, 0.9551, 0.9151, 0.7839, 0.0849, 0.7735, 0.08487, 0.9551, 0.8691, 0.9765, 0.9151, 0.7839, 0.9151, 0.7839, 0.08487, 0.9551, 0.0849, 0.7735, 0.9151, 0.7839, 0.8691, 0.9765, 0.08487, 0.9551])
me_merged_001.materials.append(mat_pii_isitubute_alola_body)
me_merged_001.materials.append(mat_pii_isitubute_alola_eye)
me_merged_001.update()
me_merged_001.normals_split_custom_set([tuple(v) for v in zip(*[iter([-0.3311, -0.9163, -0.2253, 0.3311, -0.9163, -0.2253, -9.06e-06, -0.9992, -0.03895, -0.3311, -0.9163, -0.2253, -1.454e-06, -0.5877, -0.8091, 0.3311, -0.9163, -0.2253, 0.3311, -0.9163, -0.2253, -1.454e-06, -0.5877, -0.8091, 0.712, -0.3261, -0.6219, -0.712, -0.3261, -0.6219, -1.454e-06, -0.5877, -0.8091, -0.3311, -0.9163, -0.2253, -0.0539, -0.4273, -0.9025, 0.712, -0.3261, -0.6219, -1.454e-06, -0.5877, -0.8091, 0.0539, -0.4273, -0.9025, -1.454e-06, -0.5877, -0.8091, -0.712, -0.3261, -0.6219, 0.0539, -0.4273, -0.9025, 4.801e-09, -0.09307, -0.9957, -1.454e-06, -0.5877, -0.8091, 4.801e-09, -0.09307, -0.9957, -0.0539, -0.4273, -0.9025, -1.454e-06, -0.5877, -0.8091, 4.801e-09, -0.09307, -0.9957, 0.0539, -0.4273, -0.9025, -0.2198, 0.04209, -0.9746, 0.2198, 0.04209, -0.9746, -0.0539, -0.4273, -0.9025, 4.801e-09, -0.09307, -0.9957, 0.1571, 0.3389, -0.9276, 0.2198, 0.04209, -0.9746, 4.801e-09, -0.09307, -0.9957, 0.1571, 0.3389, -0.9276, 4.801e-09, -0.09307, -0.9957, 1.232e-06, 0.4251, -0.9052, 0.2226, 0.8014, -0.5551, 0.1571, 0.3389, -0.9276, 1.232e-06, 0.4251, -0.9052, 0.7074, 0.372, -0.6011, 0.1571, 0.3389, -0.9276, 0.2226, 0.8014, -0.5551, 3.401e-06, 0.8583, -0.5132, 0.2226, 0.8014, -0.5551, 1.232e-06, 0.4251, -0.9052, -0.2226, 0.8015, -0.5551, 3.401e-06, 0.8583, -0.5132, 1.232e-06, 0.4251, -0.9052, -0.1571, 0.3389, -0.9276, -0.2226, 0.8015, -0.5551, 1.232e-06, 0.4251, -0.9052, 4.801e-09, -0.09307, -0.9957, -0.1571, 0.3389, -0.9276, 1.232e-06, 0.4251, -0.9052, 4.801e-09, -0.09307, -0.9957, -0.2198, 0.04209, -0.9746, -0.1571, 0.3389, -0.9276, 0.2226, 0.8014, -0.5551, 0.4375, 0.8932, -0.1035, 0.7074, 0.372, -0.6011, -0.7074, 0.372, -0.6011, -0.2226, 0.8015, -0.5551, -0.1571, 0.3389, -0.9276, -0.2226, 0.8015, -0.5551, -0.7074, 0.372, -0.6011, -0.4375, 0.8932, -0.1035, -3.603e-05, 0.8583, -0.5132, -4.657e-07, 0.9973, -0.07282, 0.4376, 0.8932, -0.1035, -3.603e-05, 0.8583, -0.5132, -0.4376, 0.8932, -0.1035, -4.657e-07, 0.9973, -0.07282, -4.657e-07, 0.9973, -0.07282, -0.4376, 0.8932, -0.1035, 1.411e-05, 0.9828, 0.1846, 0.4376, 0.8932, -0.1035, -4.657e-07, 0.9973, -0.07282, -1.013e-05, 0.9828, 0.1846, 0.1571, 0.3389, -0.9276, 0.7074, 0.372, -0.6011, 0.7973, 0.01478, -0.6034, 0.2198, 0.04209, -0.9746, 0.1571, 0.3389, -0.9276, 0.7973, 0.01478, -0.6034, 0.3516, -0.1878, -0.9171, 0.2198, 0.04209, -0.9746, 0.7973, 0.01478, -0.6034, 0.3516, -0.1878, -0.9171, 0.7973, 0.01478, -0.6034, 0.712, -0.3261, -0.6218, 0.712, -0.3261, -0.6218, 0.7973, 0.01478, -0.6034, 0.9638, -0.2662, 0.0111, 0.9638, -0.2662, 0.0111, 0.3311, -0.9163, -0.2254, 0.712, -0.3261, -0.6218, 0.9638, -0.2662, 0.0111, 0.7973, 0.01478, -0.6034, 0.9329, 0.3601, 0.002361, 0.7074, 0.372, -0.6011, 0.9329, 0.3601, 0.002361, 0.7973, 0.01478, -0.6034, 0.4375, 0.8932, -0.1035, 0.9329, 0.3601, 0.002361, 0.7074, 0.372, -0.6011, -0.7074, 0.372, -0.6011, -0.1571, 0.3389, -0.9276, -0.7973, 0.01478, -0.6034, -0.9329, 0.3601, 0.002361, -0.7074, 0.372, -0.6011, -0.7973, 0.01478, -0.6034, -0.7973, 0.01478, -0.6034, -0.9638, -0.2662, 0.01111, -0.9329, 0.3601, 0.002361, -0.9638, -0.2662, 0.01111, -0.7973, 0.01478, -0.6034, -0.712, -0.3261, -0.6218, -0.712, -0.3261, -0.6218, -0.3311, -0.9163, -0.2254, -0.9638, -0.2662, 0.01111, -0.3516, -0.1878, -0.9171, -0.712, -0.3261, -0.6218, -0.7973, 0.01478, -0.6034, -0.7973, 0.01478, -0.6034, -0.2198, 0.04209, -0.9746, -0.3516, -0.1878, -0.9171, -0.1571, 0.3389, -0.9276, -0.2198, 0.04209, -0.9746, -0.7973, 0.01478, -0.6034, -0.9329, 0.3601, 0.002361, -0.4375, 0.8932, -0.1035, -0.7074, 0.372, -0.6011, -0.9638, -0.2662, 0.01108, -0.3311, -0.9163, -0.2254, -0.4967, -0.8231, 0.2752, -0.6947, -0.2074, 0.6888, -0.9638, -0.2662, 0.01108, -0.4967, -0.8231, 0.2752, -0.6947, -0.2074, 0.6888, -0.7675, 0.05673, 0.6385, -0.9638, -0.2662, 0.01108, -0.9638, -0.2662, 0.01108, -0.7675, 0.05673, 0.6385, -0.9329, 0.36, 0.002365, -0.739, 0.2668, 0.6186, -0.9329, 0.36, 0.002365, -0.7675, 0.05673, 0.6385, -0.3692, 0.8895, 0.2691, -0.9329, 0.36, 0.002365, -0.739, 0.2668, 0.6186, -0.4376, 0.8932, -0.1035, -0.9329, 0.36, 0.002365, -0.3692, 0.8895, 0.2691, -1.281e-05, 0.9828, 0.1846, -0.4376, 0.8932, -0.1035, -0.3692, 0.8895, 0.2691, -0.4967, -0.8231, 0.2752, 1.135e-05, -0.9992, -0.03896, 1.244e-05, -0.9734, 0.2293, -0.4967, -0.8231, 0.2752, -0.3311, -0.9163, -0.2253, 1.135e-05, -0.9992, -0.03896, 0.4967, -0.8232, 0.2752, 0.2257, -0.4902, 0.8419, 2.347e-05, -0.9734, 0.2293, 2.347e-05, -0.9734, 0.2293, 0.2257, -0.4902, 0.8419, -0.2257, -0.4902, 0.8419, 2.347e-05, -0.9734, 0.2293, -0.2257, -0.4902, 0.8419, -0.4967, -0.8232, 0.2752, 0.4967, -0.8232, 0.2752, 0.1368, 0.06182, 0.9887, 0.2257, -0.4902, 0.8419, 0.2257, -0.4902, 0.8419, 0.1368, 0.06182, 0.9887, -0.2257, -0.4902, 0.8419, 0.1368, 0.06182, 0.9887, -0.1368, 0.06183, 0.9887, -0.2257, -0.4902, 0.8419, -0.1368, 0.06183, 0.9887, -0.4967, -0.8232, 0.2752, -0.2257, -0.4902, 0.8419, 0.4967, -0.8231, 0.2752, 0.6946, -0.2074, 0.6888, 0.2221, -0.3365, 0.9151, -1.883e-05, 0.007427, 1.0, 0.2221, -0.3365, 0.9151, 0.6946, -0.2074, 0.6888, 0.2221, -0.3365, 0.9151, -1.883e-05, 0.007427, 1.0, -0.2221, -0.3365, 0.9151, -0.6946, -0.2074, 0.6888, -0.2221, -0.3365, 0.9151, -1.883e-05, 0.007427, 1.0, -0.2221, -0.3365, 0.9151, -0.6946, -0.2074, 0.6888, -0.4967, -0.8231, 0.2752, -0.6946, -0.2074, 0.6888, -1.883e-05, 0.007427, 1.0, -0.7675, 0.05676, 0.6385, -1.883e-05, 0.007427, 1.0, 0.6946, -0.2074, 0.6888, 0.7675, 0.05677, 0.6385, 0.6947, -0.2074, 0.6888, 0.4967, -0.8231, 0.2752, 0.9638, -0.2662, 0.01109, 0.3311, -0.9163, -0.2254, 0.9638, -0.2662, 0.01109, 0.4967, -0.8231, 0.2752, 0.9638, -0.2662, 0.01109, 0.7675, 0.05675, 0.6385, 0.6947, -0.2074, 0.6888, 0.9638, -0.2662, 0.01109, 0.9329, 0.36, 0.002368, 0.7675, 0.05675, 0.6385, 0.739, 0.2668, 0.6186, 0.7675, 0.05675, 0.6385, 0.9329, 0.36, 0.002368, 0.9329, 0.36, 0.002368, 0.3692, 0.8895, 0.2691, 0.739, 0.2668, 0.6186, 0.3692, 0.8895, 0.2691, 0.9329, 0.36, 0.002368, 0.4376, 0.8932, -0.1035, 1.381e-05, 0.9828, 0.1846, 0.3692, 0.8895, 0.2691, 0.4376, 0.8932, -0.1035, 0.3311, -0.9163, -0.2253, 0.4967, -0.8231, 0.2752, -1.435e-05, -0.9992, -0.03896, -1.435e-05, -0.9992, -0.03896, 0.4967, -0.8231, 0.2752, -1.079e-05, -0.9734, 0.2293, 2.266e-05, 0.08514, 0.9964, 0.2737, 0.428, 0.8613, -0.2737, 0.428, 0.8613, -0.2737, 0.428, 0.8613, -0.739, 0.2668, 0.6186, 2.266e-05, 0.08514, 0.9964, -0.2737, 0.428, 0.8613, -0.3692, 0.8895, 0.2692, -0.739, 0.2668, 0.6186, 0.739, 0.2668, 0.6186, 0.2737, 0.428, 0.8613, 2.266e-05, 0.08514, 0.9964, 0.739, 0.2668, 0.6186, 0.3693, 0.8895, 0.2692, 0.2737, 0.428, 0.8613, -2.983e-05, 0.9828, 0.1846, 0.08563, 0.8332, 0.5462, -0.08563, 0.8332, 0.5462, -0.3692, 0.8895, 0.2692, 0.08564, 0.8332, 0.5463, 1.352e-05, 0.9828, 0.1845, -3.338e-05, 0.9828, 0.1845, -0.08564, 0.8332, 0.5463, 0.3692, 0.8895, 0.2692, 3.401e-06, 0.8583, -0.5132, 0.4375, 0.8932, -0.1035, 0.2226, 0.8014, -0.5551, 3.401e-06, 0.8583, -0.5132, -0.2226, 0.8015, -0.5551, -0.4375, 0.8932, -0.1035, 0.00127, -0.4872, 0.8733, 0.9946, 0.0716, 0.07534, 0.02613, 0.7626, -0.6463, -0.9672, 0.2038, 0.1518, 0.00127, -0.4872, 0.8733, 0.02613, 0.7626, -0.6463, -0.9672, 0.2038, 0.1517, -0.07662, -0.7694, -0.6341, 0.001213, -0.4872, 0.8733, 0.9946, 0.07161, 0.07528, -0.07659, -0.7694, -0.6341, 0.02619, 0.7626, -0.6463, 0.02622, 0.7626, -0.6463, -0.0766, -0.7695, -0.6341, -0.9672, 0.2038, 0.1517, 0.001174, -0.4872, 0.8733, -0.07662, -0.7695, -0.634, 0.9946, 0.07165, 0.07527, 0.01266, -0.08601, 0.9962, 0.9941, 0.1048, 0.02843, 0.01266, 0.4306, -0.9025, -0.9686, 0.2398, 0.06531, 0.01266, -0.08601, 0.9962, 0.01266, 0.4306, -0.9025, -0.9686, 0.2398, 0.06521, -0.07121, -0.9625, -0.2619, 0.01274, -0.08602, 0.9962, 0.9941, 0.1047, 0.02852, -0.07117, -0.9625, -0.2619, 0.01272, 0.4306, -0.9025, 0.01275, 0.4305, -0.9025, -0.07105, -0.9625, -0.262, -0.9686, 0.2398, 0.06526, 0.01271, -0.08605, 0.9962, -0.07107, -0.9625, -0.2619, 0.9941, 0.1048, 0.02849, 0.01104, 0.08675, 0.9962, 0.9984, 0.05337, 0.01659, 0.03368, 0.2669, -0.9631, -0.9537, 0.3003, 0.01644, 0.01104, 0.08675, 0.9962, 0.03368, 0.2669, -0.9631, -0.9537, 0.3002, 0.01649, -0.1249, -0.9879, -0.09222, 0.01098, 0.08675, 0.9962, 0.9984, 0.05334, 0.01653, -0.1249, -0.9879, -0.09219, 0.03374, 0.2669, -0.9631, 0.03377, 0.2668, -0.9631, -0.125, -0.9879, -0.09222, -0.9537, 0.3003, 0.01653, 0.01095, 0.08673, 0.9962, -0.125, -0.9879, -0.09218, 0.9984, 0.05337, 0.0165, 0.01379, 0.2515, 0.9678, 0.9957, 0.09297, -0.005385, 0.01707, 0.1042, -0.9944, -0.9647, 0.2627, -0.02139, 0.01379, 0.2515, 0.9678, 0.01707, 0.1042, -0.9944, -0.9647, 0.2626, -0.02134, -0.08656, -0.9935, 0.07447, 0.01387, 0.2514, 0.9678, 0.9957, 0.09295, -0.005289, -0.08652, -0.9935, 0.07449, 0.01713, 0.1042, -0.9944, 0.01716, 0.1042, -0.9944, -0.08653, -0.9935, 0.07433, -0.9647, 0.2627, -0.02131, 0.01384, 0.2514, 0.9678, -0.08655, -0.9935, 0.07437, 0.9957, 0.09297, -0.005326, -0.00127, -0.4872, 0.8733, 0.9672, 0.2039, 0.1517, -0.02613, 0.7626, -0.6463, -0.9946, 0.07169, 0.07523, -0.00127, -0.4872, 0.8733, -0.02613, 0.7626, -0.6463, 0.07659, -0.7694, -0.6341, 0.9672, 0.2038, 0.1517, -0.00122, -0.4872, 0.8733, 0.07662, -0.7694, -0.6341, -0.9946, 0.07163, 0.07529, -0.02618, 0.7626, -0.6463, 0.07663, -0.7695, -0.634, -0.02621, 0.7626, -0.6463, 0.9672, 0.2038, 0.1517, 0.07659, -0.7695, -0.634, -0.001186, -0.4872, 0.8733, -0.9946, 0.07163, 0.07525, -0.01266, -0.08601, 0.9962, 0.9686, 0.2398, 0.06531, -0.01266, 0.4306, -0.9025, -0.9941, 0.1048, 0.02843, -0.01266, -0.08601, 0.9962, -0.01266, 0.4306, -0.9025, 0.07105, -0.9625, -0.2618, 0.9686, 0.2398, 0.06523, -0.01275, -0.08605, 0.9962, 0.07107, -0.9625, -0.2618, -0.9941, 0.1047, 0.02851, -0.01271, 0.4305, -0.9025, 0.07108, -0.9625, -0.2619, -0.01274, 0.4306, -0.9025, 0.9686, 0.2398, 0.06526, 0.07104, -0.9625, -0.2619, -0.01272, -0.08602, 0.9962, -0.9941, 0.1047, 0.02847, -0.01104, 0.08675, 0.9962, 0.9537, 0.3003, 0.01644, -0.03368, 0.2669, -0.9631, -0.9984, 0.05337, 0.01659, -0.01104, 0.08675, 0.9962, -0.03368, 0.2669, -0.9631, 0.1249, -0.9879, -0.09218, 0.9537, 0.3003, 0.0165, -0.01099, 0.08672, 0.9962, 0.1249, -0.9879, -0.09222, -0.9984, 0.05337, 0.01653, -0.03373, 0.2669, -0.9631, 0.125, -0.9879, -0.09219, -0.03376, 0.2669, -0.9631, 0.9537, 0.3002, 0.01654, 0.125, -0.9879, -0.09222, -0.01096, 0.08676, 0.9962, -0.9984, 0.05335, 0.01649, -0.01379, 0.2515, 0.9678, 0.9647, 0.2627, -0.02139, -0.01721, 0.1042, -0.9944, -0.9957, 0.09297, -0.005385, -0.01379, 0.2515, 0.9678, -0.01721, 0.1042, -0.9944, 0.08653, -0.9935, 0.0745, 0.9647, 0.2627, -0.02134, -0.01388, 0.2514, 0.9678, 0.08655, -0.9935, 0.07446, -0.9957, 0.09298, -0.005301, -0.01712, 0.1042, -0.9944, 0.08656, -0.9935, 0.07436, -0.01715, 0.1042, -0.9944, 0.9647, 0.2626, -0.0213, 0.08652, -0.9935, 0.07434, -0.01385, 0.2514, 0.9678, -0.9957, 0.09294, -0.005334, -0.07957, 0.5538, 0.8288, -0.07957, 0.5538, 0.8288, -0.07957, 0.5538, 0.8288, -0.07957, 0.5538, 0.8288, -0.07957, 0.5538, 0.8288, -0.07957, 0.5538, 0.8288, 0.5314, -0.5762, 0.621, 0.5314, -0.5762, 0.621, 0.5314, -0.5762, 0.621, 0.5314, -0.5762, 0.621, 0.5314, -0.5762, 0.621, 0.5314, -0.5762, 0.621, -0.3278, -0.3394, 0.8817, -0.3278, -0.3394, 0.8817, -0.07442, -0.7015, 0.7088, -0.3278, -0.3394, 0.8817, -0.5073, 0.09907, 0.8561, -0.3278, -0.3394, 0.8817, 0.776, 0.3195, 0.5439, 0.776, 0.3195, 0.5439, 0.8964, -0.03576, 0.4418, 0.776, 0.3195, 0.5439, 0.5383, 0.6265, 0.5637, 0.776, 0.3195, 0.5439, 0.07957, 0.5538, 0.8288, 0.07957, 0.5538, 0.8288, 0.07957, 0.5538, 0.8288, 0.07958, 0.5538, 0.8288, 0.07957, 0.5538, 0.8288, 0.07957, 0.5538, 0.8288, -0.5314, -0.5762, 0.621, -0.5314, -0.5762, 0.621, -0.5314, -0.5762, 0.621, -0.5314, -0.5762, 0.621, -0.5314, -0.5762, 0.621, -0.5314, -0.5762, 0.621, 0.3278, -0.3394, 0.8817, 0.3278, -0.3394, 0.8817, 0.07442, -0.7015, 0.7088, 0.5073, 0.09907, 0.8561, 0.3278, -0.3394, 0.8817, 0.3278, -0.3394, 0.8817, -0.776, 0.3195, 0.5439, -0.776, 0.3195, 0.5439, -0.8964, -0.03576, 0.4418, -0.5383, 0.6265, 0.5637, -0.776, 0.3195, 0.5439, -0.776, 0.3195, 0.5439, -0.0188, -0.939, 0.3433, -0.6084, -0.1844, 0.7719, -0.8677, -0.4972, -5.087e-05, -0.0188, -0.939, 0.3433, -0.01396, -0.3866, 0.9221, -0.6084, -0.1844, 0.7719, -0.01396, -0.3866, 0.9221, -0.06356, 0.7502, 0.6582, -0.6084, -0.1844, 0.7719, -0.01396, -0.3866, 0.9221, 0.5345, 0.3525, 0.7681, -0.06356, 0.7502, 0.6582, -0.06356, 0.7502, 0.6582, 0.5345, 0.3525, 0.7681, 0.7903, 0.5145, -0.3326, -0.06356, 0.7502, 0.6582, 0.7903, 0.5145, -0.3326, 0.2842, 0.8411, -0.4602, -0.01396, -0.3866, 0.9221, -0.0188, -0.939, 0.3433, 0.8066, -0.5815, 0.1059, -0.01396, -0.3866, 0.9221, 0.8066, -0.5815, 0.1059, 0.5346, 0.3525, 0.7681, 0.8066, -0.5815, 0.1059, -0.01874, -0.939, 0.3433, 0.7164, -0.0249, -0.6972, 0.8066, -0.5815, 0.1059, 0.7164, -0.0249, -0.6972, 0.7904, 0.5145, -0.3326, 0.8066, -0.5815, 0.1059, 0.7904, 0.5145, -0.3326, 0.5346, 0.3525, 0.7681, -0.8709, 0.4539, -0.1882, -0.6084, -0.1844, 0.7719, -0.06355, 0.7502, 0.6582, -0.8677, -0.4971, -5.75e-05, -0.6084, -0.1844, 0.7719, -0.8709, 0.4539, -0.1882, -0.8677, -0.4972, -2.629e-05, -0.8709, 0.4539, -0.1882, -0.1405, 0.2657, -0.9538, -0.8709, 0.4539, -0.1882, 0.2842, 0.841, -0.4603, -0.1405, 0.2657, -0.9538, -0.8709, 0.4539, -0.1882, -0.06353, 0.7502, 0.6582, 0.2842, 0.841, -0.4603, 0.7164, -0.02495, -0.6972, 0.2842, 0.8411, -0.4603, 0.7904, 0.5145, -0.3326, 0.7164, -0.0249, -0.6972, -0.1405, 0.2657, -0.9538, 0.2842, 0.8411, -0.4602, 0.7164, -0.0249, -0.6972, -0.1814, 0.2237, -0.9576, -0.1405, 0.2657, -0.9538, -0.1814, 0.2237, -0.9576, -0.8677, -0.4971, -4.653e-05, -0.1405, 0.2657, -0.9538, -0.1814, 0.2237, -0.9576, -0.8394, -0.4401, 0.319, -0.8677, -0.4971, -4.653e-05, 0.7164, -0.0249, -0.6972, 0.2174, 0.1208, -0.9686, -0.1814, 0.2237, -0.9576, 0.7164, -0.0249, -0.6972, 0.7129, -0.6926, -0.1103, 0.2174, 0.1208, -0.9686, -0.1814, 0.2237, -0.9576, 0.2174, 0.1208, -0.9686, -0.9561, 0.2397, -0.1682, 0.7129, -0.6926, -0.1103, -0.3362, -0.3327, -0.881, 0.2174, 0.1208, -0.9686, -0.2194, -0.6639, 0.715, -0.3363, -0.3327, -0.8811, 0.7129, -0.6926, -0.1103, 0.7129, -0.6926, -0.1103, 0.3584, -0.7771, 0.5174, -0.2194, -0.6639, 0.7149, -0.8394, -0.4401, 0.319, -0.2194, -0.6639, 0.715, 0.3584, -0.777, 0.5175, -0.8394, -0.4401, 0.319, 0.3584, -0.777, 0.5175, -0.01878, -0.939, 0.3433, -0.8394, -0.4401, 0.319, -0.01878, -0.939, 0.3433, -0.8677, -0.4971, 1.824e-05, -0.8394, -0.4401, 0.319, -0.9562, 0.2397, -0.1683, -0.2194, -0.6639, 0.7149, -0.9561, 0.2397, -0.1683, -0.3363, -0.3327, -0.881, -0.2194, -0.6639, 0.7149, 0.2174, 0.1208, -0.9686, -0.3363, -0.3327, -0.8811, -0.9562, 0.2397, -0.1682, -0.1815, 0.2237, -0.9576, -0.9562, 0.2397, -0.1682, -0.8394, -0.4401, 0.319, 0.7128, -0.6926, -0.1102, 0.7165, -0.02486, -0.6972, 0.3584, -0.777, 0.5175, 0.7165, -0.02486, -0.6972, -0.01882, -0.939, 0.3433, 0.3584, -0.777, 0.5175, 0.6085, -0.1844, 0.7719, 0.0188, -0.939, 0.3433, 0.8677, -0.4972, -3.121e-05, 0.01396, -0.3866, 0.9221, 0.0188, -0.939, 0.3433, 0.6084, -0.1844, 0.7719, 0.06356, 0.7502, 0.6582, 0.01396, -0.3866, 0.9221, 0.6084, -0.1844, 0.7719, -0.5346, 0.3525, 0.7681, 0.01396, -0.3866, 0.9221, 0.06356, 0.7502, 0.6582, -0.5346, 0.3525, 0.7681, 0.06356, 0.7502, 0.6582, -0.7903, 0.5145, -0.3326, -0.7903, 0.5145, -0.3326, 0.06356, 0.7502, 0.6582, -0.2842, 0.8411, -0.4603, 0.0188, -0.939, 0.3433, 0.01396, -0.3866, 0.9221, -0.8066, -0.5815, 0.1059, -0.8066, -0.5815, 0.1059, 0.01396, -0.3866, 0.9221, -0.5346, 0.3525, 0.7681, 0.01875, -0.939, 0.3433, -0.8066, -0.5815, 0.1059, -0.7164, -0.02491, -0.6972, -0.7164, -0.02491, -0.6972, -0.8066, -0.5815, 0.1059, -0.7904, 0.5145, -0.3326, -0.7904, 0.5145, -0.3326, -0.8066, -0.5815, 0.1059, -0.5346, 0.3525, 0.7681, 0.6084, -0.1845, 0.7719, 0.8709, 0.4539, -0.1882, 0.06355, 0.7502, 0.6582, 0.6084, -0.1845, 0.7719, 0.8677, -0.4971, -3.294e-05, 0.8709, 0.4539, -0.1882, 0.8709, 0.4539, -0.1882, 0.8677, -0.4972, -2.281e-05, 0.1405, 0.2658, -0.9537, -0.2842, 0.8411, -0.4603, 0.8709, 0.4539, -0.1882, 0.1405, 0.2658, -0.9537, 0.06355, 0.7502, 0.6582, 0.8709, 0.4539, -0.1882, -0.2842, 0.8411, -0.4603, -0.2841, 0.8411, -0.4603, -0.7164, -0.02495, -0.6972, -0.7904, 0.5145, -0.3326, 0.1405, 0.2657, -0.9538, -0.7164, -0.0249, -0.6972, -0.2842, 0.8411, -0.4603, 0.1814, 0.2237, -0.9576, -0.7164, -0.0249, -0.6972, 0.1405, 0.2657, -0.9538, 0.8677, -0.4971, -4.64e-05, 0.1814, 0.2237, -0.9576, 0.1405, 0.2657, -0.9538, 0.8394, -0.4401, 0.319, 0.1814, 0.2237, -0.9576, 0.8677, -0.4971, -4.64e-05, -0.2174, 0.1208, -0.9686, -0.7164, -0.0249, -0.6972, 0.1814, 0.2237, -0.9576, -0.7129, -0.6926, -0.1103, -0.7164, -0.0249, -0.6972, -0.2174, 0.1208, -0.9686, -0.2174, 0.1208, -0.9686, 0.1814, 0.2237, -0.9576, 0.9561, 0.2398, -0.1682, 0.3362, -0.3327, -0.881, -0.7129, -0.6926, -0.1103, -0.2174, 0.1208, -0.9686, 0.3362, -0.3327, -0.8811, 0.2194, -0.6639, 0.715, -0.7129, -0.6926, -0.1103, -0.3584, -0.777, 0.5175, -0.7129, -0.6926, -0.1103, 0.2194, -0.6639, 0.7149, 0.2194, -0.6639, 0.715, 0.8394, -0.4401, 0.319, -0.3584, -0.777, 0.5175, -0.3584, -0.777, 0.5175, 0.8394, -0.4401, 0.319, 0.01878, -0.939, 0.3433, 0.01878, -0.939, 0.3433, 0.8394, -0.4401, 0.319, 0.8677, -0.4971, 3.433e-05, 0.9562, 0.2397, -0.1682, 0.8394, -0.4401, 0.319, 0.2194, -0.6639, 0.7149, 0.3363, -0.3327, -0.881, 0.9561, 0.2398, -0.1683, 0.2194, -0.6638, 0.715, 0.3363, -0.3327, -0.8811, -0.2174, 0.1208, -0.9686, 0.9562, 0.2398, -0.1682, 0.9562, 0.2397, -0.1682, 0.1815, 0.2236, -0.9576, 0.8394, -0.4401, 0.319, -0.7165, -0.02486, -0.6972, -0.7128, -0.6926, -0.1102, -0.3584, -0.777, 0.5175, 0.01876, -0.939, 0.3433, -0.7165, -0.02486, -0.6972, -0.3584, -0.777, 0.5175, 2.5e-05, 0.08516, 0.9964, -0.7675, 0.05673, 0.6385, 5.692e-06, 0.007438, 1.0, 2.5e-05, 0.08516, 0.9964, -0.7391, 0.2668, 0.6186, -0.7675, 0.05673, 0.6385, 0.7675, 0.05673, 0.6385, -2.298e-05, 0.08517, 0.9964, -3.834e-06, 0.007423, 1.0, 0.7675, 0.05673, 0.6385, 0.739, 0.2668, 0.6186, -2.298e-05, 0.08517, 0.9964])] * 3)])
me_cube = bpy.data.meshes.new('Cube')
me_cube.from_pydata([(1.0, 1.0, 1.0), (1.0, 1.0, -1.0), (1.0, -1.0, 1.0), (1.0, -1.0, -1.0), (-1.0, 1.0, 1.0), (-1.0, 1.0, -1.0), (-1.0, -1.0, 1.0), (-1.0, -1.0, -1.0)], [], [(0, 4, 6, 2), (3, 2, 6, 7), (7, 6, 4, 5), (5, 1, 3, 7), (1, 0, 2, 3), (5, 4, 0, 1)])
_uv = me_cube.uv_layers.new(name='UVMap')
_uv.uv.foreach_set('vector', [0.625, 0.5, 0.875, 0.5, 0.875, 0.75, 0.625, 0.75, 0.375, 0.75, 0.625, 0.75, 0.625, 1.0, 0.375, 1.0, 0.375, 0.0, 0.625, 0.0, 0.625, 0.25, 0.375, 0.25, 0.125, 0.5, 0.375, 0.5, 0.375, 0.75, 0.125, 0.75, 0.375, 0.5, 0.625, 0.5, 0.625, 0.75, 0.375, 0.75, 0.375, 0.25, 0.625, 0.25, 0.625, 0.5, 0.375, 0.5])
me_cube.materials.append(mat_material)
me_cube.use_mirror_vertex_groups = False
me_cube.update()
arm_armature = bpy.data.armatures.new('Armature')  # bones are not reproduced

# ---- objects
ob_sun = bpy.data.objects.new('Sun', light_sun)
ob_74_00_11 = bpy.data.objects.new('74_00_11', arm_armature)
ob_merged = bpy.data.objects.new('merged', me_merged_001)
ob_cube = bpy.data.objects.new('Cube', me_cube)
ob_light = bpy.data.objects.new('Light', light_light)
ob_camera = bpy.data.objects.new('Camera', cam_camera)

# ---- transforms, parenting, visibility, modifiers, constraints
ob_sun.location = (0.0, 0.0, 0.0)
ob_sun.rotation_euler = (-0.6628, 0.7963, -0.1939)
ob_sun.hide_select = True
ob_74_00_11.location = (0.0, 0.0, 0.0)
ob_74_00_11.rotation_euler = (1.571, -0.0, 0.0)
ob_merged.parent = ob_74_00_11
ob_merged.location = (0.0, 0.0, 0.0)
ob_merged.color = (0.8, 0.8, 0.8, 1.0)
_vg = ob_merged.vertex_groups.new(name='HEAD')
_vg.add([0, 1, 2, 3, 4, 5, 6, 7, 8, 9, 10, 11, 12, 13, 14, 15, 16, 17, 18, 19, 20, 21, 22, 23, 24, 25, 26, 27, 28, 29, 30, 31, 32, 33, 34, 35, 36, 37, 38, 39, 40, 41, 42, 43, 44, 45, 46, 47, 48, 49, 50, 51, 52, 53, 54, 55, 56, 57, 58, 59, 60, 61, 62, 63, 64, 65, 66, 67, 68, 69, 70, 71, 72, 73, 74, 75, 76, 77, 78, 79, 80, 81, 82, 83, 84, 85, 86, 87, 88, 89, 90, 91, 92, 93, 94, 95, 96, 97, 98, 99, 100, 101, 102, 103, 104, 105, 106, 107, 108, 109, 110, 111, 112, 113, 114, 115, 116, 117, 118, 119, 120, 121, 122, 123, 124, 125, 126, 127, 128, 129, 130, 131, 132, 133, 134, 135, 136, 137, 138, 139, 140, 141, 142, 143, 144, 145, 146, 147, 148, 149, 150, 151, 152, 153, 154, 155, 156, 157, 158, 159, 160, 161, 162, 163, 164, 165, 166, 167, 168, 169, 170, 171, 172, 173, 174, 175, 176, 177, 178, 179, 180, 181, 182, 183, 184, 185, 186, 187, 188, 189, 190, 191, 192, 193, 194, 195, 196, 197, 198, 199, 200, 201, 202, 203, 204, 205, 206, 207, 208, 209, 210, 211, 212, 213, 214, 215, 216, 217, 218, 219, 220, 221, 222, 223, 224, 225, 226, 227, 228, 229, 230, 231, 232, 233, 234, 235, 344, 345, 346, 347, 348, 349, 350, 351], 1.0, 'REPLACE')
_vg = ob_merged.vertex_groups.new(name='ARM')
_vg.add([236, 237, 238, 239, 240, 241, 242, 243, 244, 245, 246, 247, 248, 249, 250, 251, 252, 253, 254, 255, 256, 257, 258, 259, 260, 261, 262, 263, 264, 265, 266, 267, 268, 269, 270, 271, 272, 273, 274, 275, 276, 277, 278, 279, 280, 281, 282, 283, 284, 285, 286, 287, 288, 289, 290, 291, 292, 293, 294, 295, 296, 297, 298, 299, 300, 301, 302, 303, 304, 305, 306, 307, 308, 309, 310, 311, 312, 313, 314, 315, 316, 317, 318, 319, 320, 321, 322, 323, 324, 325, 326, 327, 328, 329, 330, 331, 332, 333, 334, 335, 336, 337, 338, 339, 340, 341, 342, 343], 1.0, 'REPLACE')
_m = ob_merged.modifiers.new('Armature', 'ARMATURE')
_m.object = ob_74_00_11
ob_cube.location = (0.0, 0.0, 0.0)
ob_cube.lock_rotations_4d = False
ob_cube.empty_display_type = 'ARROWS'
ob_cube.lineart.crease_threshold = 0.0
ob_light.location = (4.076, 1.005, 5.904)
ob_light.rotation_euler = (0.6503, 0.05522, 1.866)
ob_light.lock_rotations_4d = False
ob_light.empty_display_type = 'ARROWS'
ob_light.color = (0.0, 0.0, 0.0, 0.0)
ob_light.lineart.crease_threshold = 0.0
ob_camera.location = (0.7082, -1.037, 0.4052)
ob_camera.rotation_euler = (1.442, 0.01294, 0.6559)
ob_camera.scale = (1.0, 1.0, 1.0)
ob_camera.lock_rotations_4d = False
ob_camera.empty_display_type = 'ARROWS'
ob_camera.color = (0.0, 0.0, 0.0, 0.0)
ob_camera.display_type = 'WIRE'
ob_camera.lineart.crease_threshold = 0.0

# ---- collection membership
scene.collection.objects.link(ob_sun)
scene.collection.objects.link(ob_74_00_11)
scene.collection.objects.link(ob_merged)
col_collection.objects.link(ob_cube)
col_collection.objects.link(ob_light)
col_collection.objects.link(ob_camera)
def _layer_coll(name, lc=None):
    lc = lc or bpy.context.view_layer.layer_collection
    for c in lc.children:
        if c.name == name: return c
        r = _layer_coll(name, c)
        if r: return r
_layer_coll('Collection').exclude = True

# ---- scene / render settings (as saved in the file)
scene.camera = ob_camera
scene.frame_start = 1; scene.frame_end = 250; scene.frame_set(2)
scene.render.engine = 'BLENDER_EEVEE_NEXT'
scene.render.resolution_x = 600
scene.render.resolution_y = 600
scene.render.fps = 25
scene.render.filter_size = 0.01
scene.render.film_transparent = True
scene.cycles.sampling_pattern = 'TABULATED_SOBOL'
scene.view_settings.view_transform = 'Filmic'
bpy.context.view_layer.update()
